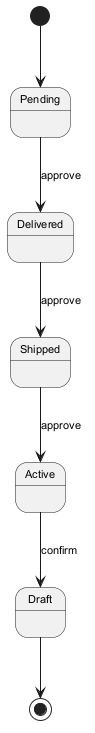

The diagram above was rendered by PlantUML. Its source (embedded in the PNG):
@startuml
skinparam monochrome true
skinparam defaultFontSize 11
[*] --> Pending
Pending --> Delivered : approve
Delivered --> Shipped : approve
Shipped --> Active : approve
Active --> Draft : confirm
Draft --> [*]
@enduml